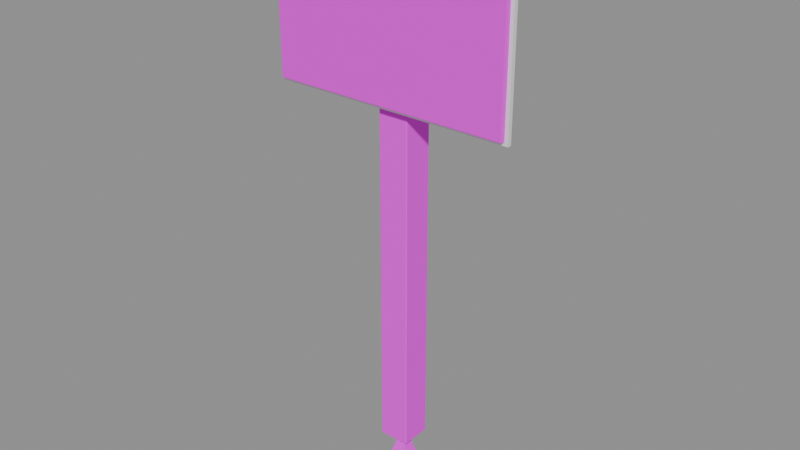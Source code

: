 # Source: pits.blend  (saved by Blender 4.2.67; exported with 4.5.12 LTS)
import bpy
from mathutils import Matrix  # noqa: F401  (used for matrix-valued properties, if any)

bpy.ops.wm.read_factory_settings(use_empty=True)
scene = bpy.context.scene
scene.name = 'Scene'

# ---- images (referenced by path relative to the original .blend; pixels are not part of the script)
import os
ASSET_DIR = os.environ.get("B2B_ASSET_DIR", "")  # directory of the original .blend (textures are referenced by path, not embedded)
HERE = os.path.dirname(os.path.abspath(__file__))  # packed textures are extracted next to this script under _unpacked/

def load_image(name, relpath, width, height, colorspace="sRGB"):
    """Load a texture the original file referenced (path relative to the .blend, or extracted next to this script)."""
    p = next((c for c in (os.path.join(HERE, relpath), os.path.join(ASSET_DIR, relpath)) if relpath and os.path.exists(c)), "")
    if p:
        img = bpy.data.images.load(p, check_existing=True)
        img.name = name
    else:  # same state as the original file: an image datablock whose file is absent (Cycles renders it pink)
        img = bpy.data.images.new(name, width, height)
        img.source = "FILE"
        img.filepath = "//" + (relpath or name)
    img.colorspace_settings.name = colorspace
    return img
img_post_wood_png = load_image('post_wood.png', 'post_wood.png', 1024, 1024, 'sRGB')
img_exit_png = load_image('exit.png', 'exit.png', 1024, 1024, 'sRGB')

# ---- materials (node trees are filled in below, after node groups)
mat_pit_wood = bpy.data.materials.new('PIT_wood')
mat_pit_exit = bpy.data.materials.new('PIT_exit')
mat_pit_frame = bpy.data.materials.new('PIT_frame')

# ---- material node trees
mat_pit_wood.use_nodes = True; mat_pit_wood.node_tree.nodes.clear()
_N = mat_pit_wood.node_tree.nodes; _L = mat_pit_wood.node_tree.links
n0 = _N.new('ShaderNodeOutputMaterial'); n0.name = 'Material Output'; n0.location = (0, 0)
n1 = _N.new('ShaderNodeBsdfPrincipled'); n1.name = 'Principled BSDF'; n1.location = (0, 0)
n1.inputs[2].default_value = 0.85
n2 = _N.new('ShaderNodeTexImage'); n2.name = 'Image Texture'; n2.location = (0, 0)
n2.image = img_post_wood_png
_L.new(n1.outputs[0], n0.inputs[0])
_L.new(n2.outputs[0], n1.inputs[0])
n0.is_active_output = True
mat_pit_exit.use_nodes = True; mat_pit_exit.node_tree.nodes.clear()
_N = mat_pit_exit.node_tree.nodes; _L = mat_pit_exit.node_tree.links
n0 = _N.new('ShaderNodeOutputMaterial'); n0.name = 'Material Output'; n0.location = (0, 0)
n1 = _N.new('ShaderNodeBsdfPrincipled'); n1.name = 'Principled BSDF'; n1.location = (0, 0)
n1.inputs[1].default_value = 0.05
n1.inputs[2].default_value = 0.45
n2 = _N.new('ShaderNodeTexImage'); n2.name = 'Image Texture'; n2.location = (0, 0)
n2.image = img_exit_png
_L.new(n1.outputs[0], n0.inputs[0])
_L.new(n2.outputs[0], n1.inputs[0])
n0.is_active_output = True
mat_pit_frame.use_nodes = True; mat_pit_frame.node_tree.nodes.clear()
_N = mat_pit_frame.node_tree.nodes; _L = mat_pit_frame.node_tree.links
n0 = _N.new('ShaderNodeOutputMaterial'); n0.name = 'Material Output'; n0.location = (0, 0)
n1 = _N.new('ShaderNodeBsdfPrincipled'); n1.name = 'Principled BSDF'; n1.location = (0, 0)
n1.inputs[0].default_value = (0.9, 0.9, 0.9, 1.0)
n1.inputs[1].default_value = 0.1
n1.inputs[2].default_value = 0.4
_L.new(n1.outputs[0], n0.inputs[0])
n0.is_active_output = True

# ---- meshes
me_cube = bpy.data.meshes.new('Cube')
me_cube.from_pydata([(-0.043, -0.043, -0.75), (-0.043, -0.045, -0.748), (-0.045, -0.043, -0.748), (-0.043, -0.045, 0.748), (-0.043, -0.043, 0.75), (-0.045, -0.043, 0.748), (-0.043, 0.043, -0.75), (-0.045, 0.043, -0.748), (-0.043, 0.045, -0.748), (-0.043, 0.043, 0.75), (-0.043, 0.045, 0.748), (-0.045, 0.043, 0.748), (0.043, -0.043, -0.75), (0.045, -0.043, -0.748), (0.043, -0.045, -0.748), (0.043, -0.043, 0.75), (0.043, -0.045, 0.748), (0.045, -0.043, 0.748), (0.043, 0.043, -0.75), (0.043, 0.045, -0.748), (0.045, 0.043, -0.748), (0.043, 0.043, 0.75), (0.045, 0.043, 0.748), (0.043, 0.045, 0.748)], [], [(14, 16, 3, 1), (20, 22, 17, 13), (21, 9, 4, 15), (2, 5, 11, 7), (8, 10, 23, 19), (0, 1, 2), (3, 4, 5), (6, 7, 8), (9, 10, 11), (12, 13, 14), (15, 16, 17), (18, 19, 20), (21, 22, 23), (6, 0, 2, 7), (1, 3, 5, 2), (4, 9, 11, 5), (10, 8, 7, 11), (18, 6, 8, 19), (9, 21, 23, 10), (22, 20, 19, 23), (12, 18, 20, 13), (21, 15, 17, 22), (16, 14, 13, 17), (0, 12, 14, 1), (15, 4, 3, 16), (6, 18, 12, 0)])
_uv = me_cube.uv_layers.new(name='UVMap')
_uv.uv.foreach_set('vector', [0.3753, 0.7556, 0.6247, 0.7556, 0.6247, 0.9944, 0.3753, 0.9944, 0.3753, 0.5056, 0.6247, 0.5056, 0.6247, 0.7444, 0.3753, 0.7444, 0.6306, 0.5056, 0.8694, 0.5056, 0.8694, 0.7444, 0.6306, 0.7444, 0.3753, 0.005556, 0.6247, 0.005556, 0.6247, 0.2444, 0.3753, 0.2444, 0.3753, 0.2556, 0.6247, 0.2556, 0.6247, 0.4944, 0.3753, 0.4944, 0.1306, 0.7444, 0.1306, 0.75, 0.125, 0.7444, 0.6247, 0.9944, 0.625, 0.9944, 0.6247, 1.0, 0.1306, 0.5056, 0.125, 0.5056, 0.1306, 0.5, 0.625, 0.2556, 0.6247, 0.2556, 0.6247, 0.25, 0.3694, 0.7444, 0.375, 0.7444, 0.3694, 0.75, 0.625, 0.7556, 0.6247, 0.7556, 0.6247, 0.75, 0.3694, 0.5056, 0.3694, 0.5, 0.375, 0.5056, 0.625, 0.5056, 0.6247, 0.5056, 0.6247, 0.5, 0.1306, 0.5056, 0.1306, 0.7444, 0.125, 0.7444, 0.125, 0.5056, 0.3753, 0.0, 0.6247, 0.0, 0.6247, 0.005556, 0.3753, 0.005556, 0.625, 0.005556, 0.625, 0.2444, 0.6247, 0.2444, 0.6247, 0.005556, 0.6247, 0.2556, 0.3753, 0.2556, 0.3753, 0.2444, 0.6247, 0.2444, 0.3694, 0.5056, 0.1306, 0.5056, 0.1306, 0.5, 0.3694, 0.5, 0.625, 0.2556, 0.625, 0.4944, 0.6247, 0.4944, 0.6247, 0.2556, 0.6247, 0.5056, 0.3753, 0.5056, 0.3753, 0.4944, 0.6247, 0.4944, 0.3694, 0.7444, 0.3694, 0.5056, 0.3753, 0.5056, 0.3753, 0.7444, 0.6306, 0.5056, 0.6306, 0.7444, 0.6247, 0.7444, 0.6247, 0.5056, 0.6247, 0.7556, 0.3753, 0.7556, 0.3753, 0.7444, 0.6247, 0.7444, 0.1306, 0.7444, 0.3694, 0.7444, 0.3694, 0.75, 0.1306, 0.75, 0.625, 0.7556, 0.625, 0.9944, 0.6247, 0.9944, 0.6247, 0.7556, 0.1306, 0.5056, 0.3694, 0.5056, 0.3694, 0.7444, 0.1306, 0.7444])
me_cube.materials.append(mat_pit_wood)
me_cube.update()
me_cone = bpy.data.meshes.new('Cone')
me_cone.from_pydata([(-0.04455, 0.04455, -0.08), (0.04455, 0.04455, -0.08), (0.04455, -0.04455, -0.08), (-0.04455, -0.04455, -0.08), (0.0, 0.0, 0.08)], [], [(0, 4, 1), (1, 4, 2), (0, 1, 2, 3), (2, 4, 3), (3, 4, 0)])
_uv = me_cone.uv_layers.new(name='UVMap')
_uv.uv.foreach_set('vector', [0.25, 0.49, 0.25, 0.25, 0.49, 0.25, 0.49, 0.25, 0.25, 0.25, 0.25, 0.01, 0.75, 0.49, 0.99, 0.25, 0.75, 0.01, 0.51, 0.25, 0.25, 0.01, 0.25, 0.25, 0.01, 0.25, 0.01, 0.25, 0.25, 0.25, 0.25, 0.49])
me_cone.materials.append(mat_pit_wood)
me_cone.update()
me_cube_001 = bpy.data.meshes.new('Cube.001')
me_cube_001.from_pydata([(-0.348, -0.013, -0.225), (-0.348, -0.015, -0.223), (-0.35, -0.013, -0.223), (-0.348, -0.01441, -0.2244), (-0.3492, -0.01415, -0.2242), (-0.3494, -0.01441, -0.223), (-0.3494, -0.013, -0.2244), (-0.348, -0.015, 0.223), (-0.348, -0.013, 0.225), (-0.35, -0.013, 0.223), (-0.348, -0.01441, 0.2244), (-0.3492, -0.01415, 0.2242), (-0.3494, -0.013, 0.2244), (-0.3494, -0.01441, 0.223), (-0.348, 0.013, -0.225), (-0.35, 0.013, -0.223), (-0.348, 0.015, -0.223), (-0.3494, 0.013, -0.2244), (-0.3492, 0.01415, -0.2242), (-0.3494, 0.01441, -0.223), (-0.348, 0.01441, -0.2244), (-0.348, 0.013, 0.225), (-0.348, 0.015, 0.223), (-0.35, 0.013, 0.223), (-0.348, 0.01441, 0.2244), (-0.3492, 0.01415, 0.2242), (-0.3494, 0.01441, 0.223), (-0.3494, 0.013, 0.2244), (0.348, -0.013, -0.225), (0.35, -0.013, -0.223), (0.348, -0.015, -0.223), (0.3494, -0.013, -0.2244), (0.3492, -0.01415, -0.2242), (0.3494, -0.01441, -0.223), (0.348, -0.01441, -0.2244), (0.348, -0.013, 0.225), (0.348, -0.015, 0.223), (0.35, -0.013, 0.223), (0.348, -0.01441, 0.2244), (0.3492, -0.01415, 0.2242), (0.3494, -0.01441, 0.223), (0.3494, -0.013, 0.2244), (0.348, 0.013, -0.225), (0.348, 0.015, -0.223), (0.35, 0.013, -0.223), (0.348, 0.01441, -0.2244), (0.3492, 0.01415, -0.2242), (0.3494, 0.01441, -0.223), (0.3494, 0.013, -0.2244), (0.348, 0.013, 0.225), (0.35, 0.013, 0.223), (0.348, 0.015, 0.223), (0.3494, 0.013, 0.2244), (0.3492, 0.01415, 0.2242), (0.3494, 0.01441, 0.223), (0.348, 0.01441, 0.2244)], [], [(30, 36, 7, 1), (44, 50, 37, 29), (49, 21, 8, 35), (2, 9, 23, 15), (16, 22, 51, 43), (0, 3, 4, 6), (1, 5, 4, 3), (2, 6, 4, 5), (7, 10, 11, 13), (8, 12, 11, 10), (9, 13, 11, 12), (14, 17, 18, 20), (15, 19, 18, 17), (16, 20, 18, 19), (21, 24, 25, 27), (22, 26, 25, 24), (23, 27, 25, 26), (28, 31, 32, 34), (29, 33, 32, 31), (30, 34, 32, 33), (35, 38, 39, 41), (36, 40, 39, 38), (37, 41, 39, 40), (42, 45, 46, 48), (43, 47, 46, 45), (44, 48, 46, 47), (49, 52, 53, 55), (50, 54, 53, 52), (51, 55, 53, 54), (14, 0, 6, 17), (17, 6, 2, 15), (1, 7, 13, 5), (5, 13, 9, 2), (8, 21, 27, 12), (12, 27, 23, 9), (22, 16, 19, 26), (26, 19, 15, 23), (42, 14, 20, 45), (45, 20, 16, 43), (21, 49, 55, 24), (24, 55, 51, 22), (50, 44, 47, 54), (54, 47, 43, 51), (28, 42, 48, 31), (31, 48, 44, 29), (49, 35, 41, 52), (52, 41, 37, 50), (36, 30, 33, 40), (40, 33, 29, 37), (0, 28, 34, 3), (3, 34, 30, 1), (35, 8, 10, 38), (38, 10, 7, 36), (14, 42, 28, 0)])
_uv = me_cube_001.uv_layers.new(name='UVMap')
_uv.uv.foreach_set('vector', [0.3573, 0.9949, 0.1693, 0.9949, 0.1693, 0.0051, 0.3573, 0.0051, 0.6008, 0.4273, 0.6008, 0.00443, 0.6172, 0.00443, 0.6172, 0.4273, 0.5561, 0.653, 0.5561, 0.004305, 0.5725, 0.004305, 0.5725, 0.653, 0.6008, 0.859, 0.6008, 0.4361, 0.6172, 0.4361, 0.6172, 0.859, 0.5505, 0.9949, 0.3626, 0.9949, 0.3626, 0.0051, 0.5505, 0.0051, 0.5949, 0.6532, 0.5958, 0.6531, 0.5956, 0.6542, 0.5949, 0.6544, 0.3573, 0.0051, 0.3573, 0.003089, 0.3577, 0.003458, 0.3578, 0.0051, 0.6008, 0.859, 0.6008, 0.8603, 0.6001, 0.8601, 0.5999, 0.859, 0.1693, 0.0051, 0.1687, 0.0051, 0.1688, 0.003458, 0.1693, 0.003089, 0.5725, 0.004305, 0.5725, 0.003089, 0.5733, 0.003376, 0.5734, 0.004407, 0.6008, 0.4361, 0.5999, 0.4361, 0.6001, 0.435, 0.6008, 0.4348, 0.5784, 0.6532, 0.5784, 0.6544, 0.5777, 0.6542, 0.5775, 0.6531, 0.6172, 0.859, 0.6181, 0.859, 0.6179, 0.8601, 0.6172, 0.8603, 0.5505, 0.9949, 0.5511, 0.9949, 0.551, 0.9965, 0.5505, 0.9969, 0.5561, 0.004305, 0.5552, 0.004407, 0.5554, 0.003376, 0.5561, 0.003089, 0.3626, 0.9949, 0.3626, 0.9969, 0.3621, 0.9965, 0.362, 0.9949, 0.6172, 0.4361, 0.6172, 0.4348, 0.6179, 0.435, 0.6181, 0.4361, 0.5949, 0.004509, 0.5949, 0.003089, 0.5956, 0.003286, 0.5958, 0.004407, 0.6172, 0.4273, 0.6181, 0.4273, 0.6179, 0.4284, 0.6172, 0.4286, 0.3573, 0.9949, 0.3578, 0.9949, 0.3577, 0.9965, 0.3573, 0.9969, 0.5725, 0.653, 0.5734, 0.6531, 0.5733, 0.6542, 0.5725, 0.6544, 0.1693, 0.9949, 0.1693, 0.9969, 0.1688, 0.9965, 0.1687, 0.9949, 0.6172, 0.00443, 0.6172, 0.003089, 0.6179, 0.003335, 0.6181, 0.00443, 0.5784, 0.004509, 0.5775, 0.004407, 0.5777, 0.003286, 0.5784, 0.003089, 0.5505, 0.0051, 0.5505, 0.003089, 0.551, 0.003458, 0.5511, 0.0051, 0.6008, 0.4273, 0.6008, 0.4286, 0.6001, 0.4284, 0.5999, 0.4273, 0.5561, 0.653, 0.5561, 0.6544, 0.5554, 0.6542, 0.5552, 0.6531, 0.6008, 0.00443, 0.5999, 0.00443, 0.6001, 0.003335, 0.6008, 0.003089, 0.3626, 0.0051, 0.362, 0.0051, 0.3621, 0.003458, 0.3626, 0.003089, 0.5784, 0.6532, 0.5949, 0.6532, 0.5949, 0.6544, 0.5784, 0.6544, 0.6172, 0.8603, 0.6008, 0.8603, 0.6008, 0.859, 0.6172, 0.859, 0.3573, 0.0051, 0.1693, 0.0051, 0.1693, 0.003089, 0.3573, 0.003089, 0.5999, 0.859, 0.5999, 0.4361, 0.6008, 0.4361, 0.6008, 0.859, 0.5725, 0.004305, 0.5561, 0.004305, 0.5561, 0.003089, 0.5725, 0.003089, 0.6008, 0.4348, 0.6172, 0.4348, 0.6172, 0.4361, 0.6008, 0.4361, 0.3626, 0.9949, 0.5505, 0.9949, 0.5505, 0.9969, 0.3626, 0.9969, 0.6181, 0.4361, 0.6181, 0.859, 0.6172, 0.859, 0.6172, 0.4361, 0.5784, 0.004509, 0.5784, 0.6532, 0.5775, 0.6531, 0.5775, 0.004407, 0.5511, 0.0051, 0.5511, 0.9949, 0.5505, 0.9949, 0.5505, 0.0051, 0.5561, 0.004305, 0.5561, 0.653, 0.5552, 0.6531, 0.5552, 0.004407, 0.362, 0.9949, 0.362, 0.0051, 0.3626, 0.0051, 0.3626, 0.9949, 0.6008, 0.00443, 0.6008, 0.4273, 0.5999, 0.4273, 0.5999, 0.00443, 0.3626, 0.003089, 0.5505, 0.003089, 0.5505, 0.0051, 0.3626, 0.0051, 0.5949, 0.004509, 0.5784, 0.004509, 0.5784, 0.003089, 0.5949, 0.003089, 0.6172, 0.4286, 0.6008, 0.4286, 0.6008, 0.4273, 0.6172, 0.4273, 0.5561, 0.653, 0.5725, 0.653, 0.5725, 0.6544, 0.5561, 0.6544, 0.6008, 0.003089, 0.6172, 0.003089, 0.6172, 0.00443, 0.6008, 0.00443, 0.1693, 0.9949, 0.3573, 0.9949, 0.3573, 0.9969, 0.1693, 0.9969, 0.6181, 0.00443, 0.6181, 0.4273, 0.6172, 0.4273, 0.6172, 0.00443, 0.5949, 0.6532, 0.5949, 0.004509, 0.5958, 0.004407, 0.5958, 0.6531, 0.3578, 0.0051, 0.3578, 0.9949, 0.3573, 0.9949, 0.3573, 0.0051, 0.5725, 0.653, 0.5725, 0.004305, 0.5734, 0.004407, 0.5734, 0.6531, 0.1687, 0.9949, 0.1687, 0.0051, 0.1693, 0.0051, 0.1693, 0.9949, 0.5784, 0.6532, 0.5784, 0.004509, 0.5949, 0.004509, 0.5949, 0.6532])
me_cube_001.materials.append(mat_pit_exit)
me_cube_001.update()
me_cube_002 = bpy.data.meshes.new('Cube.002')
me_cube_002.from_pydata([(-0.36, -0.006, -0.235), (-0.36, -0.006, 0.235), (-0.36, 0.006, -0.235), (-0.36, 0.006, 0.235), (0.36, -0.006, -0.235), (0.36, -0.006, 0.235), (0.36, 0.006, -0.235), (0.36, 0.006, 0.235)], [], [(0, 1, 3, 2), (2, 3, 7, 6), (6, 7, 5, 4), (4, 5, 1, 0), (2, 6, 4, 0), (7, 3, 1, 5)])
_uv = me_cube_002.uv_layers.new(name='UVMap')
_uv.uv.foreach_set('vector', [0.375, 0.0, 0.625, 0.0, 0.625, 0.25, 0.375, 0.25, 0.375, 0.25, 0.625, 0.25, 0.625, 0.5, 0.375, 0.5, 0.375, 0.5, 0.625, 0.5, 0.625, 0.75, 0.375, 0.75, 0.375, 0.75, 0.625, 0.75, 0.625, 1.0, 0.375, 1.0, 0.125, 0.5, 0.375, 0.5, 0.375, 0.75, 0.125, 0.75, 0.625, 0.5, 0.875, 0.5, 0.875, 0.75, 0.625, 0.75])
me_cube_002.materials.append(mat_pit_frame)
me_cube_002.update()

# ---- objects
ob_exit_root = bpy.data.objects.new('exit_root', None)
ob_exit_post = bpy.data.objects.new('exit_post', me_cube)
ob_exit_tip = bpy.data.objects.new('exit_tip', me_cone)
ob_exit_sign = bpy.data.objects.new('exit_sign', me_cube_001)
ob_exit_frame = bpy.data.objects.new('exit_frame', me_cube_002)

# ---- transforms, parenting, visibility, modifiers, constraints
ob_exit_root.location = (0.0, 0.0, 0.0)
ob_exit_post.parent = ob_exit_root
ob_exit_post.location = (0.0, 0.0, 0.75)
ob_exit_tip.parent = ob_exit_root
ob_exit_tip.location = (0.0, 0.0, -0.06)
ob_exit_sign.parent = ob_exit_root
ob_exit_sign.location = (0.0, -0.064, 1.25)
ob_exit_frame.parent = ob_exit_root
ob_exit_frame.location = (0.0, -0.06, 1.25)

# ---- collection membership
scene.collection.objects.link(ob_exit_root)
scene.collection.objects.link(ob_exit_post)
scene.collection.objects.link(ob_exit_tip)
scene.collection.objects.link(ob_exit_sign)
scene.collection.objects.link(ob_exit_frame)

# ---- scene / render settings (as saved in the file)
scene.frame_start = 1; scene.frame_end = 250; scene.frame_set(1)
scene.render.engine = 'BLENDER_EEVEE_NEXT'
bpy.context.view_layer.update()

# ---- added for rendering (the .blend has no active camera and no usable light): camera, sun + grey world if the file has none
cam_auto = bpy.data.cameras.new('AutoCamera')
cam_auto.lens = 50.0
cam_auto.sensor_width = 36.0
cam_auto.clip_end = 1000.0
ob_auto_camera = bpy.data.objects.new('AutoCamera', cam_auto)
scene.collection.objects.link(ob_auto_camera)
ob_auto_camera.location = (1.66113, -2.01035, 2.0089)
ob_auto_camera.rotation_euler = (1.09748, -7.21219e-08, 0.694738)
scene.camera = ob_auto_camera
light_auto_sun = bpy.data.lights.new('AutoSun', 'SUN')
light_auto_sun.energy = 3.0
light_auto_sun.angle = 0.0523599
ob_auto_sun = bpy.data.objects.new('AutoSun', light_auto_sun)
scene.collection.objects.link(ob_auto_sun)
ob_auto_sun.rotation_euler = (0.872665, 0.174533, 0.523599)
if scene.world is None:
    world_auto = bpy.data.worlds.new('AutoWorld')
    world_auto.color = (0.3, 0.3, 0.3)
    scene.world = world_auto
bpy.context.view_layer.update()
